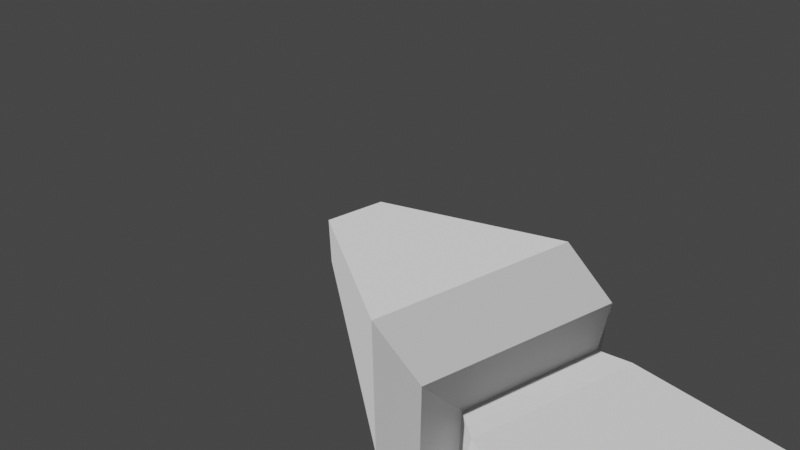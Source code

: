 # Source: mobs_rat2.001.blend  (saved by Blender 2.81.16; exported with 4.5.12 LTS)
import bpy
from mathutils import Matrix  # noqa: F401  (used for matrix-valued properties, if any)

bpy.ops.wm.read_factory_settings(use_empty=True)
scene = bpy.context.scene
scene.name = 'Scene'

# ---- collections
col_collection = bpy.data.collections.new('Collection'); scene.collection.children.link(col_collection)

# ---- world
world_world = bpy.data.worlds.new('World'); scene.world = world_world
world_world.use_nodes = True; world_world.node_tree.nodes.clear()
_N = world_world.node_tree.nodes; _L = world_world.node_tree.links
n0 = _N.new('ShaderNodeOutputWorld'); n0.name = 'World Output'; n0.location = (300, 300)
n1 = _N.new('ShaderNodeBackground'); n1.name = 'Background'; n1.location = (10, 300)
n1.inputs[0].default_value = (0.05088, 0.05088, 0.05088, 1.0)
_L.new(n1.outputs[0], n0.inputs[0])
n0.is_active_output = True
world_world.color = (0.05088, 0.05088, 0.05088)
world_world.use_sun_shadow = False
world_world.sun_shadow_jitter_overblur = 0.0

# ---- cameras
cam_camera_001 = bpy.data.cameras.new('Camera.001')
cam_camera_001.clip_end = 100.0
cam_camera_001.lens = 35.0
cam_camera_001.sensor_width = 32.0
cam_camera_001.sensor_height = 18.0
cam_camera_001.dof.focus_distance = 0.0

# ---- meshes
me_cube_002 = bpy.data.meshes.new('Cube.002')
me_cube_002.from_pydata([(1.0, 1.0, -1.0), (0.3314, -1.464, -0.8183), (1.0, 1.0, 1.0), (0.3314, -1.464, -0.1554), (0.9339, 1.742, -0.9339), (0.9339, 1.742, 0.9339), (0.6695, 1.94, -0.6695), (0.6695, 1.94, 0.6695), (0.7773, 2.289, -0.9856), (0.7773, 2.251, 0.7773), (1.018, 6.195, -1.341), (1.171, 6.0, 1.039), (0.1837, 6.511, -0.9576), (0.1837, 6.511, -0.5902), (1.184, 4.44, -1.051), (1.184, 4.523, 1.372), (0.03465, 11.65, -0.8086), (0.03465, 11.65, -0.7393), (0.06733, 10.24, -0.7066), (0.06733, 10.24, -0.8412), (0.1007, 8.789, -0.6732), (0.1007, 8.789, -0.8746), (1.539, 6.018, -1.103), (1.539, 5.854, 0.6429), (1.549, 4.621, -1.008), (1.549, 4.687, 0.9064), (1.149, 6.011, -1.561), (1.202, 5.206, -1.339), (1.531, 5.87, -1.317), (1.539, 5.283, -1.277), (1.306, 6.027, -2.146), (1.348, 5.63, -2.253), (1.558, 6.004, -2.14), (1.564, 5.657, -2.251), (1.297, 5.949, -2.501), (1.373, 5.674, -2.571), (1.519, 6.036, -2.494), (1.59, 5.732, -2.548), (1.325, 4.522, -2.667), (1.896, 4.584, -2.754), (1.382, 4.534, -2.831), (1.953, 4.575, -2.818), (-1.192e-07, 1.0, 1.0), (0.0, 1.0, -1.0), (1.192e-07, -1.464, -0.1554), (1.192e-07, -1.464, -0.8183), (-1.788e-07, 1.742, 0.9339), (-1.192e-07, 1.742, -0.9339), (-1.788e-07, 1.94, 0.6695), (-1.788e-07, 1.94, -0.6695), (-1.192e-07, 2.251, 0.7773), (-1.192e-07, 2.289, -0.9856), (1.192e-07, 6.0, 1.039), (-0.07667, 6.202, -1.256), (1.192e-07, 6.511, -0.5902), (1.192e-07, 6.511, -0.9576), (0.0, 4.44, -1.051), (0.0, 4.523, 1.372), (1.192e-07, 10.24, -0.8412), (1.192e-07, 10.24, -0.7066), (1.192e-07, 11.65, -0.8086), (1.192e-07, 11.65, -0.7393), (1.192e-07, 8.789, -0.6732), (1.192e-07, 8.789, -0.8746), (1.182, 2.478, 0.08172), (0.9475, 3.442, -1.013), (1.363, 3.105, -0.5498), (1.298, 2.324, -0.5046), (1.101, 2.524, -1.005), (1.1, 3.074, -0.9989), (1.442, 3.075, -1.018), (1.485, 2.561, -1.007), (1.224, 2.683, -1.452), (1.234, 2.933, -1.544), (1.554, 2.928, -1.556), (1.563, 2.681, -1.456), (1.277, 2.116, -1.952), (1.282, 2.259, -2.072), (1.461, 2.246, -2.087), (1.456, 2.102, -1.967), (1.22, 3.098, 0.2221), (0.9475, 3.201, 1.026), (-6.937e-08, 3.442, -1.013), (-6.937e-08, 3.201, 1.026)], [], [(2, 3, 1, 0), (43, 0, 1, 45), (44, 3, 2, 42), (42, 2, 5, 46), (2, 0, 4, 5), (46, 5, 7, 48), (5, 4, 6, 7), (48, 7, 9, 50), (7, 6, 8, 9), (57, 15, 11, 52), (15, 14, 24, 25), (52, 11, 13, 54), (11, 10, 12, 13), (83, 81, 15, 57), (64, 9, 8, 67), (13, 12, 21, 20), (61, 17, 16, 60), (18, 19, 16, 17), (59, 18, 17, 61), (54, 13, 20, 62), (20, 21, 19, 18), (62, 20, 18, 59), (25, 24, 22, 23), (10, 11, 23, 22), (11, 15, 25, 23), (10, 22, 28, 26), (22, 24, 29, 28), (24, 14, 27, 29), (14, 10, 26, 27), (29, 33, 32, 28), (30, 32, 36, 34), (27, 31, 33, 29), (28, 32, 30, 26), (31, 27, 26, 30), (35, 34, 36, 37), (37, 33, 39, 41), (31, 30, 34, 35), (32, 33, 37, 36), (39, 38, 40, 41), (33, 31, 38, 39), (31, 35, 40, 38), (35, 37, 41, 40), (3, 44, 45, 1), (0, 43, 47, 4), (4, 47, 49, 6), (6, 49, 51, 8), (14, 56, 53, 10), (10, 53, 55, 12), (81, 9, 64, 80), (12, 55, 63, 21), (19, 58, 60, 16), (21, 63, 58, 19), (8, 51, 82, 65), (65, 81, 80, 66), (67, 8, 68, 71), (65, 82, 56, 14), (71, 68, 72, 75), (66, 67, 71, 70), (65, 66, 70, 69), (81, 65, 14, 15), (75, 72, 76, 79), (69, 70, 74, 73), (70, 71, 75, 74), (68, 69, 73, 72), (76, 77, 78, 79), (72, 73, 77, 76), (73, 74, 78, 77), (74, 75, 79, 78), (50, 9, 81, 83), (8, 65, 69, 68), (67, 66, 80, 64)])
me_cube_002.use_remesh_preserve_volume = False
me_cube_002.use_remesh_preserve_attributes = False
me_cube_002.use_mirror_vertex_groups = False
me_cube_002.update()

# ---- objects
ob_camera = bpy.data.objects.new('Camera', cam_camera_001)
ob_cube_001 = bpy.data.objects.new('Cube.001', me_cube_002)

# ---- transforms, parenting, visibility, modifiers, constraints
ob_camera.location = (3.04, 5.332, 6.529)
ob_camera.rotation_euler = (0.8218, -1.085e-06, 2.652)
ob_camera.lineart.crease_threshold = 0.0
ob_cube_001.location = (0.0, 0.0, 0.0)
ob_cube_001.lineart.crease_threshold = 0.0
_m = ob_cube_001.modifiers.new('Mirror', 'MIRROR')

# ---- collection membership
col_collection.objects.link(ob_camera)
col_collection.objects.link(ob_cube_001)

# ---- scene / render settings (as saved in the file)
scene.camera = ob_camera
scene.frame_start = 0; scene.frame_end = 92; scene.frame_set(0)
scene.render.engine = 'BLENDER_EEVEE_NEXT'
scene.cycles.use_denoising = False
scene.cycles.samples = 128
scene.cycles.sampling_pattern = 'TABULATED_SOBOL'
scene.cycles.use_adaptive_sampling = False
scene.cycles.use_light_tree = False
scene.view_settings.view_transform = 'Filmic'
bpy.context.view_layer.update()

# ---- added for rendering (the .blend has no usable light): sun
light_auto_sun = bpy.data.lights.new('AutoSun', 'SUN')
light_auto_sun.energy = 3.0
light_auto_sun.angle = 0.0523599
ob_auto_sun = bpy.data.objects.new('AutoSun', light_auto_sun)
scene.collection.objects.link(ob_auto_sun)
ob_auto_sun.rotation_euler = (0.872665, 0.174533, 0.523599)
bpy.context.view_layer.update()
